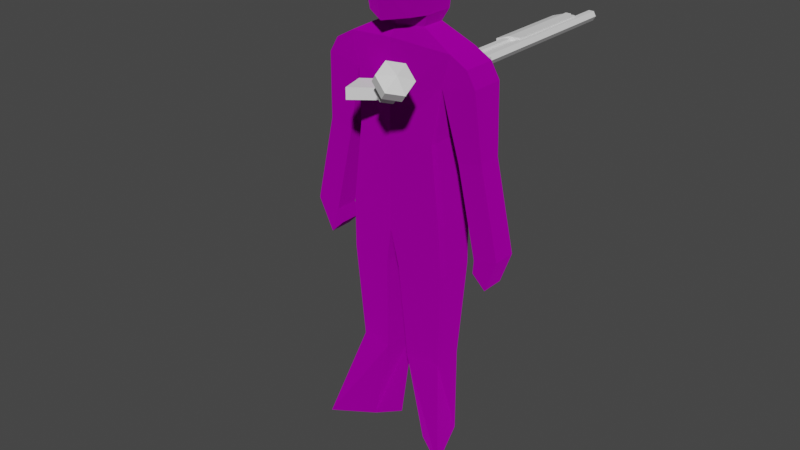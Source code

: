 # Source: pinkerton.blend  (saved by Blender 3.6.13; exported with 4.5.12 LTS)
import bpy
from mathutils import Matrix  # noqa: F401  (used for matrix-valued properties, if any)

bpy.ops.wm.read_factory_settings(use_empty=True)
scene = bpy.context.scene
scene.name = 'Scene'

# ---- images (referenced by path relative to the original .blend; pixels are not part of the script)
import os
ASSET_DIR = os.environ.get("B2B_ASSET_DIR", "")  # directory of the original .blend (textures are referenced by path, not embedded)
HERE = os.path.dirname(os.path.abspath(__file__))  # packed textures are extracted next to this script under _unpacked/

def load_image(name, relpath, width, height, colorspace="sRGB"):
    """Load a texture the original file referenced (path relative to the .blend, or extracted next to this script)."""
    p = next((c for c in (os.path.join(HERE, relpath), os.path.join(ASSET_DIR, relpath)) if relpath and os.path.exists(c)), "")
    if p:
        img = bpy.data.images.load(p, check_existing=True)
        img.name = name
    else:  # same state as the original file: an image datablock whose file is absent (Cycles renders it pink)
        img = bpy.data.images.new(name, width, height)
        img.source = "FILE"
        img.filepath = "//" + (relpath or name)
    img.colorspace_settings.name = colorspace
    return img
img_pinkerton_albedo = load_image('pinkerton_albedo', 'pinkerton_albedo.png', 1024, 1024, 'sRGB')
img_pinkerton_metallic_png = load_image('pinkerton_metallic.png', 'pinkerton_metallic.png', 1024, 1024, 'sRGB')
img_pinkerton_roughness_png = load_image('pinkerton_roughness.png', 'pinkerton_roughness.png', 1024, 1024, 'sRGB')

# ---- materials (node trees are filled in below, after node groups)
mat_material = bpy.data.materials.new('Material')
mat_material.alpha_threshold = 0.0
mat_material.use_transparent_shadow = False
mat_material.roughness = 0.5
mat_material.line_color = (0.0, 0.0, 0.0, 1.0)

# ---- material node trees
mat_material.use_nodes = True; mat_material.node_tree.nodes.clear()
_N = mat_material.node_tree.nodes; _L = mat_material.node_tree.links
n0 = _N.new('ShaderNodeOutputMaterial'); n0.name = 'Material Output'; n0.location = (300, 300)
n1 = _N.new('ShaderNodeBsdfPrincipled'); n1.name = 'Principled BSDF'; n1.location = (10, 300)
n1.distribution = 'GGX'
n1.subsurface_method = 'RANDOM_WALK_SKIN'
n1.inputs[3].default_value = 1.45
n1.inputs[27].default_value = (0.0, 0.0, 0.0, 1.0)
n1.inputs[28].default_value = 1.0
n2 = _N.new('ShaderNodeTexImage'); n2.name = 'Image Texture'; n2.location = (-280, 280)
n2.image = img_pinkerton_albedo
n2.interpolation = 'Closest'
n3 = _N.new('ShaderNodeTexImage'); n3.name = 'Image Texture.001'; n3.location = (-280, 180)
n3.image = img_pinkerton_metallic_png
n4 = _N.new('ShaderNodeTexImage'); n4.name = 'Image Texture.002'; n4.location = (-280, 120)
n4.image = img_pinkerton_roughness_png
n4.interpolation = 'Closest'
_L.new(n1.outputs[0], n0.inputs[0])
_L.new(n2.outputs[0], n1.inputs[0])
_L.new(n3.outputs[1], n1.inputs[1])
_L.new(n4.outputs[1], n1.inputs[2])
n0.is_active_output = True

# ---- world
world_world = bpy.data.worlds.new('World'); scene.world = world_world
world_world.use_nodes = True; world_world.node_tree.nodes.clear()
_N = world_world.node_tree.nodes; _L = world_world.node_tree.links
n0 = _N.new('ShaderNodeOutputWorld'); n0.name = 'World Output'; n0.location = (300, 300)
n1 = _N.new('ShaderNodeBackground'); n1.name = 'Background'; n1.location = (10, 300)
n1.inputs[0].default_value = (0.05088, 0.05088, 0.05088, 1.0)
_L.new(n1.outputs[0], n0.inputs[0])
n0.is_active_output = True
world_world.color = (0.05088, 0.05088, 0.05088)
world_world.use_sun_shadow = False
world_world.sun_shadow_jitter_overblur = 0.0

# ---- meshes
me_cube = bpy.data.meshes.new('Cube')
me_cube.from_pydata([(0.2403, 0.076, 0.1675), (0.1782, 0.1, -0.2), (0.2403, -0.076, 0.1675), (0.1782, -0.1, -0.2), (-9.944e-09, -0.1317, -0.2), (9.944e-09, 0.1317, 0.2), (-9.944e-09, -0.1317, 0.2), (9.944e-09, 0.1317, -0.2), (-9.944e-09, -0.1317, -0.6), (0.2181, -0.1, -0.5412), (0.2181, 0.1, -0.5412), (9.944e-09, 0.1317, -0.6), (0.03019, -0.1185, -0.7692), (0.2265, -0.09, -0.7695), (0.2265, 0.09, -0.7695), (0.03019, 0.1185, -0.7692), (0.05414, -0.08891, -1.209), (0.2014, -0.0675, -1.209), (0.2014, 0.0675, -1.209), (0.05414, 0.08891, -1.209), (0.05414, -0.006394, -1.609), (0.2014, -0.0675, -1.609), (0.3052, 0.1917, -1.609), (0.1362, 0.07983, -1.609), (0.2043, -0.076, 0.03252), (0.2043, 0.076, 0.03252), (9.944e-09, 0.1317, -0.04365), (-9.944e-09, -0.1317, -0.04365), (0.3574, -0.076, 0.05635), (0.3178, -0.076, 0.1245), (0.3178, 0.076, 0.1245), (0.3574, 0.076, 0.05635), (0.2734, 0.0532, -0.2639), (0.2734, -0.0532, -0.2639), (0.3806, 0.0532, -0.2401), (0.3806, -0.0532, -0.2401), (0.3603, 0.0532, -0.6544), (0.3603, -0.0532, -0.6544), (0.4674, 0.0532, -0.6305), (0.4674, -0.0532, -0.6305), (0.3476, 0.04183, -0.7214), (0.3476, -0.06457, -0.7214), (0.408, 0.04183, -0.7806), (0.408, -0.06457, -0.7806), (0.1003, 0.0532, 0.24), (0.1003, -0.0532, 0.24), (6.961e-09, 0.0922, 0.24), (-6.961e-09, -0.0922, 0.24), (0.1003, 0.0532, 0.24), (0.1003, -0.0532, 0.24), (6.961e-09, 0.0922, 0.24), (-6.961e-09, -0.0922, 0.24), (0.1254, 0.0665, 0.29), (0.1254, -0.0665, 0.29), (8.701e-09, 0.1153, 0.29), (-8.701e-09, -0.1153, 0.29), (0.1254, 0.0665, 0.6515), (0.1254, -0.0665, 0.6102), (5.031e-09, 0.06663, 0.69), (-8.701e-09, -0.1153, 0.6102), (1.387e-08, 0.1837, 0.2747), (0.09381, 0.135, 0.29), (1.387e-08, 0.1837, 0.6257), (0.1254, 0.135, 0.6001), (-1.039e-08, -0.1376, 0.44), (8.701e-09, 0.1153, 0.49), (0.1527, 0.06131, 0.44), (0.1418, -0.0665, 0.44), (1.675e-08, 0.2218, 0.44), (0.1254, 0.135, 0.44), (-0.2403, 0.076, 0.1675), (-0.1782, 0.1, -0.2), (-0.2403, -0.076, 0.1675), (-0.1782, -0.1, -0.2), (-0.2181, -0.1, -0.5412), (-0.2181, 0.1, -0.5412), (-0.03019, -0.1185, -0.7692), (-0.2265, -0.09, -0.7695), (-0.2265, 0.09, -0.7695), (-0.03019, 0.1185, -0.7692), (-0.05414, -0.08891, -1.209), (-0.2014, -0.0675, -1.209), (-0.2014, 0.0675, -1.209), (-0.05414, 0.08891, -1.209), (-0.05414, -0.006394, -1.609), (-0.2014, -0.0675, -1.609), (-0.3052, 0.1917, -1.609), (-0.1362, 0.07983, -1.609), (-0.2043, -0.076, 0.03252), (-0.2043, 0.076, 0.03252), (-0.3574, -0.076, 0.05635), (-0.3178, -0.076, 0.1245), (-0.3178, 0.076, 0.1245), (-0.3574, 0.076, 0.05635), (-0.2734, 0.0532, -0.2639), (-0.2734, -0.0532, -0.2639), (-0.3806, 0.0532, -0.2401), (-0.3806, -0.0532, -0.2401), (-0.3603, 0.0532, -0.6544), (-0.3603, -0.0532, -0.6544), (-0.4674, 0.0532, -0.6305), (-0.4674, -0.0532, -0.6305), (-0.3476, 0.04183, -0.7214), (-0.3476, -0.06457, -0.7214), (-0.408, 0.04183, -0.7806), (-0.408, -0.06457, -0.7806), (-0.1003, 0.0532, 0.24), (-0.1003, -0.0532, 0.24), (-0.1003, 0.0532, 0.24), (-0.1003, -0.0532, 0.24), (-0.1254, 0.0665, 0.29), (-0.1254, -0.0665, 0.29), (-0.1254, 0.0665, 0.6515), (-0.1254, -0.0665, 0.6102), (-0.09381, 0.135, 0.29), (-0.1254, 0.135, 0.6001), (-0.1527, 0.06131, 0.44), (-0.1418, -0.0665, 0.44), (-0.1254, 0.135, 0.44)], [], [(6, 2, 45, 47), (0, 2, 29, 30), (3, 4, 8, 9), (26, 5, 0, 25), (24, 2, 6, 27), (11, 10, 14, 15), (4, 7, 11, 8), (7, 1, 10, 11), (1, 3, 9, 10), (12, 15, 19, 16), (9, 8, 12, 13), (8, 11, 15, 12), (10, 9, 13, 14), (16, 19, 23, 20), (14, 13, 17, 18), (15, 14, 18, 19), (13, 12, 16, 17), (20, 23, 22, 21), (18, 17, 21, 22), (19, 18, 22, 23), (17, 16, 20, 21), (3, 24, 27, 4), (7, 26, 25, 1), (1, 25, 24, 3), (31, 30, 29, 28), (2, 24, 28, 29), (25, 0, 30, 31), (25, 31, 34, 32), (32, 34, 38, 36), (31, 28, 35, 34), (24, 25, 32, 33), (28, 24, 33, 35), (39, 37, 41, 43), (34, 35, 39, 38), (35, 33, 37, 39), (33, 32, 36, 37), (41, 40, 42, 43), (37, 36, 40, 41), (36, 38, 42, 40), (38, 39, 43, 42), (46, 47, 51, 50), (0, 5, 46, 44), (5, 6, 47, 46), (2, 0, 44, 45), (48, 50, 54, 52), (44, 46, 50, 48), (47, 45, 49, 51), (45, 44, 48, 49), (65, 64, 59, 58), (51, 49, 53, 55), (49, 48, 52, 53), (50, 51, 55, 54), (58, 59, 57, 56), (66, 52, 61, 69), (64, 67, 57, 59), (67, 66, 56, 57), (69, 68, 62, 63), (52, 54, 60, 61), (65, 58, 62, 68), (58, 56, 63, 62), (54, 65, 68, 60), (61, 60, 68, 69), (53, 52, 66, 67), (55, 53, 67, 64), (56, 66, 69, 63), (54, 55, 64, 65), (6, 47, 107, 72), (70, 92, 91, 72), (73, 74, 8, 4), (26, 89, 70, 5), (88, 27, 6, 72), (11, 79, 78, 75), (7, 11, 75, 71), (71, 75, 74, 73), (76, 80, 83, 79), (74, 77, 76, 8), (8, 76, 79, 11), (75, 78, 77, 74), (80, 84, 87, 83), (78, 82, 81, 77), (79, 83, 82, 78), (77, 81, 80, 76), (84, 85, 86, 87), (82, 86, 85, 81), (83, 87, 86, 82), (81, 85, 84, 80), (73, 4, 27, 88), (7, 71, 89, 26), (71, 73, 88, 89), (93, 90, 91, 92), (72, 91, 90, 88), (89, 93, 92, 70), (89, 94, 96, 93), (94, 98, 100, 96), (93, 96, 97, 90), (88, 95, 94, 89), (90, 97, 95, 88), (101, 105, 103, 99), (96, 100, 101, 97), (97, 101, 99, 95), (95, 99, 98, 94), (103, 105, 104, 102), (99, 103, 102, 98), (98, 102, 104, 100), (100, 104, 105, 101), (70, 106, 46, 5), (72, 107, 106, 70), (108, 110, 54, 50), (106, 108, 50, 46), (47, 51, 109, 107), (107, 109, 108, 106), (51, 55, 111, 109), (109, 111, 110, 108), (58, 112, 113, 59), (116, 118, 114, 110), (64, 59, 113, 117), (117, 113, 112, 116), (118, 115, 62, 68), (110, 114, 60, 54), (58, 62, 115, 112), (114, 118, 68, 60), (111, 117, 116, 110), (55, 64, 117, 111), (112, 115, 118, 116)])
_uv = me_cube.uv_layers.new(name='UVMap')
_uv.uv.foreach_set('vector', [0.5563, 0.7472, 0.5416, 0.8304, 0.5267, 0.779, 0.5393, 0.745, 0.4924, 0.8345, 0.5416, 0.8304, 0.5461, 0.8595, 0.4969, 0.8636, 0.4688, 0.1364, 0.5287, 0.1456, 0.5072, 0.2798, 0.437, 0.2488, 0.1691, 0.106, 0.1691, 0.02317, 0.2509, 0.03497, 0.2387, 0.08086, 0.4724, 0.05736, 0.4676, 0.01011, 0.5502, 0.01131, 0.5371, 0.09308, 0.1691, 0.2951, 0.2434, 0.2756, 0.2462, 0.3533, 0.1794, 0.3528, 0.8977, 0.01015, 0.9874, 0.01011, 0.9874, 0.1462, 0.8977, 0.1462, 0.1691, 0.1591, 0.2298, 0.1596, 0.2434, 0.2756, 0.1691, 0.2951, 0.8056, 0.09123, 0.8736, 0.0892, 0.8775, 0.2047, 0.8095, 0.2067, 0.9024, 0.204, 0.9831, 0.204, 0.9732, 0.3539, 0.9127, 0.3539, 0.437, 0.2488, 0.5072, 0.2798, 0.488, 0.3352, 0.4219, 0.3251, 0.8977, 0.1462, 0.9874, 0.1462, 0.9831, 0.204, 0.9024, 0.204, 0.8095, 0.2067, 0.8775, 0.2047, 0.8766, 0.2823, 0.8154, 0.2841, 0.9127, 0.3539, 0.9732, 0.3539, 0.9706, 0.4906, 0.9407, 0.4899, 0.8154, 0.2841, 0.8766, 0.2823, 0.8733, 0.4323, 0.8274, 0.4337, 0.1794, 0.3528, 0.2462, 0.3533, 0.2377, 0.5032, 0.1876, 0.5029, 0.4219, 0.3251, 0.488, 0.3352, 0.4562, 0.482, 0.4067, 0.4744, 0.3256, 0.7987, 0.311, 0.8365, 0.2724, 0.8936, 0.2713, 0.7987, 0.8274, 0.4337, 0.8733, 0.4323, 0.8775, 0.5683, 0.7903, 0.5697, 0.1876, 0.5029, 0.2377, 0.5032, 0.273, 0.6374, 0.2155, 0.639, 0.4067, 0.4744, 0.4562, 0.482, 0.4345, 0.6175, 0.3852, 0.6087, 0.4688, 0.1364, 0.4724, 0.05736, 0.5371, 0.09308, 0.5287, 0.1456, 0.1691, 0.1591, 0.1691, 0.106, 0.2387, 0.08086, 0.2298, 0.1596, 0.8056, 0.09123, 0.8116, 0.01166, 0.8632, 0.01011, 0.8736, 0.0892, 0.9001, 0.6127, 0.9001, 0.5899, 0.9518, 0.5908, 0.9518, 0.6135, 0.4676, 0.01011, 0.4724, 0.05736, 0.4223, 0.04113, 0.4393, 0.02039, 0.2387, 0.08086, 0.2509, 0.03497, 0.2773, 0.0496, 0.2907, 0.07276, 0.2387, 0.08086, 0.2907, 0.07276, 0.2986, 0.1738, 0.2622, 0.1819, 0.2622, 0.1819, 0.2986, 0.1738, 0.3282, 0.3066, 0.2917, 0.3147, 0.9001, 0.6127, 0.9518, 0.6135, 0.9427, 0.7139, 0.9065, 0.7133, 0.4203, 0.6506, 0.472, 0.6506, 0.4647, 0.752, 0.4285, 0.752, 0.4223, 0.04113, 0.4724, 0.05736, 0.4333, 0.1535, 0.3985, 0.1397, 0.3484, 0.2661, 0.3831, 0.2798, 0.3838, 0.3028, 0.3603, 0.3195, 0.9065, 0.7133, 0.9427, 0.7139, 0.9413, 0.8457, 0.9051, 0.8451, 0.3985, 0.1397, 0.4333, 0.1535, 0.3831, 0.2798, 0.3484, 0.2661, 0.4285, 0.752, 0.4647, 0.752, 0.4653, 0.8855, 0.4291, 0.8855, 0.4252, 0.9082, 0.4614, 0.9082, 0.4618, 0.9288, 0.4256, 0.9288, 0.4291, 0.8855, 0.4653, 0.8855, 0.4614, 0.9082, 0.4252, 0.9082, 0.2917, 0.3147, 0.3282, 0.3066, 0.3079, 0.3577, 0.2874, 0.3376, 0.9051, 0.8451, 0.9413, 0.8457, 0.9438, 0.8975, 0.9076, 0.8968, 0.7546, 0.7002, 0.7546, 0.7002, 0.7546, 0.7002, 0.7546, 0.7002, 0.2509, 0.03497, 0.1691, 0.02317, 0.1691, 0.01011, 0.2033, 0.01063, 0.7682, 0.5904, 0.7682, 0.68, 0.7546, 0.6666, 0.7546, 0.6039, 0.5416, 0.8304, 0.4924, 0.8345, 0.4922, 0.7818, 0.5267, 0.779, 0.9721, 0.6667, 0.9726, 0.6326, 0.9899, 0.6326, 0.9892, 0.6752, 0.7546, 0.7002, 0.7546, 0.7002, 0.7546, 0.7002, 0.7546, 0.7002, 0.7546, 0.7002, 0.7546, 0.7002, 0.7546, 0.7002, 0.7546, 0.7002, 0.7546, 0.7002, 0.7546, 0.7002, 0.7546, 0.7002, 0.7546, 0.7002, 0.09771, 0.7289, 0.01011, 0.7331, 0.02619, 0.6769, 0.09139, 0.6592, 0.1995, 0.9457, 0.1654, 0.9463, 0.1568, 0.9291, 0.1995, 0.9284, 0.6406, 0.7907, 0.6044, 0.7908, 0.6001, 0.7735, 0.6453, 0.7734, 0.0774, 0.8119, 0.01535, 0.8026, 0.01011, 0.7846, 0.08766, 0.7962, 0.05919, 0.864, 0.0509, 0.9307, 0.01011, 0.9108, 0.01459, 0.8637, 0.602, 0.7222, 0.6001, 0.7735, 0.5765, 0.7739, 0.5767, 0.7225, 0.1995, 0.8771, 0.1513, 0.8781, 0.1568, 0.8203, 0.1995, 0.8196, 0.6453, 0.7222, 0.602, 0.7222, 0.5997, 0.6506, 0.645, 0.6645, 0.3256, 0.723, 0.2829, 0.7218, 0.2829, 0.6592, 0.3256, 0.6686, 0.5323, 0.8838, 0.5158, 0.9265, 0.4922, 0.9265, 0.5091, 0.8945, 0.09771, 0.7289, 0.09139, 0.6592, 0.1276, 0.6867, 0.1311, 0.7511, 0.05919, 0.864, 0.01459, 0.8637, 0.01011, 0.8464, 0.05375, 0.8321, 0.08766, 0.7962, 0.09771, 0.7289, 0.1311, 0.7511, 0.1099, 0.8047, 0.3148, 0.774, 0.2829, 0.7785, 0.2829, 0.7218, 0.3256, 0.723, 0.6453, 0.7734, 0.6001, 0.7735, 0.602, 0.7222, 0.6453, 0.7222, 0.1995, 0.9284, 0.1568, 0.9291, 0.1513, 0.8781, 0.1995, 0.8771, 0.5997, 0.6506, 0.602, 0.7222, 0.5767, 0.7225, 0.5765, 0.6681, 0.08766, 0.7962, 0.01011, 0.7846, 0.01011, 0.7331, 0.09771, 0.7289, 0.5563, 0.7472, 0.5393, 0.745, 0.5267, 0.713, 0.5416, 0.6724, 0.4924, 0.6765, 0.4969, 0.6547, 0.5461, 0.6506, 0.5416, 0.6724, 0.5885, 0.1556, 0.5836, 0.2723, 0.5072, 0.2798, 0.5287, 0.1456, 0.1691, 0.106, 0.09962, 0.08086, 0.08737, 0.03497, 0.1691, 0.02317, 0.6097, 0.07933, 0.5371, 0.09308, 0.5502, 0.01131, 0.6291, 0.03596, 0.1691, 0.2951, 0.1589, 0.3528, 0.09207, 0.3533, 0.09492, 0.2756, 0.1691, 0.1591, 0.1691, 0.2951, 0.09492, 0.2756, 0.1085, 0.1596, 0.7545, 0.09119, 0.7507, 0.2069, 0.6827, 0.2048, 0.6865, 0.08913, 0.8752, 0.6479, 0.8649, 0.7978, 0.8044, 0.7978, 0.7945, 0.6478, 0.5836, 0.2723, 0.5741, 0.3495, 0.5083, 0.3384, 0.5072, 0.2798, 0.8799, 0.59, 0.8752, 0.6479, 0.7945, 0.6478, 0.7903, 0.5899, 0.7507, 0.2069, 0.7448, 0.2843, 0.6836, 0.2824, 0.6827, 0.2048, 0.8649, 0.7978, 0.8368, 0.9338, 0.8067, 0.9347, 0.8044, 0.7978, 0.7448, 0.2843, 0.7327, 0.4338, 0.6868, 0.4324, 0.6836, 0.2824, 0.1589, 0.3528, 0.1507, 0.5029, 0.1006, 0.5032, 0.09207, 0.3533, 0.5741, 0.3495, 0.542, 0.4961, 0.4926, 0.4879, 0.5083, 0.3384, 0.5765, 0.811, 0.6307, 0.811, 0.6296, 0.9059, 0.5911, 0.8487, 0.7327, 0.4338, 0.7701, 0.5702, 0.6827, 0.5684, 0.6868, 0.4324, 0.1507, 0.5029, 0.1228, 0.639, 0.06531, 0.6374, 0.1006, 0.5032, 0.542, 0.4961, 0.5205, 0.6304, 0.4709, 0.6233, 0.4926, 0.4879, 0.5885, 0.1556, 0.5287, 0.1456, 0.5371, 0.09308, 0.6097, 0.07933, 0.1691, 0.1591, 0.1085, 0.1596, 0.09962, 0.08086, 0.1691, 0.106, 0.7545, 0.09119, 0.6865, 0.08913, 0.6969, 0.01011, 0.7486, 0.01167, 0.7344, 0.6133, 0.6827, 0.6139, 0.6827, 0.5911, 0.7344, 0.5904, 0.6291, 0.03596, 0.6528, 0.05457, 0.6624, 0.07956, 0.6097, 0.07933, 0.09962, 0.08086, 0.04753, 0.07276, 0.06102, 0.0496, 0.08737, 0.03497, 0.09962, 0.08086, 0.07611, 0.1819, 0.03965, 0.1738, 0.04753, 0.07276, 0.07611, 0.1819, 0.04657, 0.3147, 0.01011, 0.3066, 0.03965, 0.1738, 0.7344, 0.6133, 0.7276, 0.714, 0.6915, 0.7144, 0.6827, 0.6139, 0.4001, 0.6506, 0.3917, 0.7522, 0.3555, 0.7522, 0.3484, 0.6506, 0.6624, 0.07956, 0.6543, 0.1806, 0.617, 0.1829, 0.6097, 0.07933, 0.6624, 0.3164, 0.6344, 0.3633, 0.6173, 0.3402, 0.6252, 0.3186, 0.7276, 0.714, 0.7286, 0.8461, 0.6924, 0.8465, 0.6915, 0.7144, 0.6543, 0.1806, 0.6624, 0.3164, 0.6252, 0.3186, 0.617, 0.1829, 0.3917, 0.7522, 0.3909, 0.8859, 0.3547, 0.8859, 0.3555, 0.7522, 0.3949, 0.9086, 0.3943, 0.9294, 0.3581, 0.9294, 0.3587, 0.9086, 0.3909, 0.8859, 0.3949, 0.9086, 0.3587, 0.9086, 0.3547, 0.8859, 0.04657, 0.3147, 0.05087, 0.3376, 0.03033, 0.3577, 0.01011, 0.3066, 0.7286, 0.8461, 0.7258, 0.8976, 0.6896, 0.8981, 0.6924, 0.8465, 0.08737, 0.03497, 0.135, 0.01063, 0.1691, 0.01011, 0.1691, 0.02317, 0.5416, 0.6724, 0.5267, 0.713, 0.4922, 0.7159, 0.4924, 0.6765, 0.9721, 0.5985, 0.9892, 0.5899, 0.9899, 0.6326, 0.9726, 0.6326, 0.7546, 0.7002, 0.7546, 0.7002, 0.7546, 0.7002, 0.7546, 0.7002, 0.7546, 0.7002, 0.7546, 0.7002, 0.7546, 0.7002, 0.7546, 0.7002, 0.7546, 0.7002, 0.7546, 0.7002, 0.7546, 0.7002, 0.7546, 0.7002, 0.1995, 0.9457, 0.1995, 0.9284, 0.2422, 0.9291, 0.2336, 0.9463, 0.1559, 0.7993, 0.1513, 0.7821, 0.1965, 0.7821, 0.1921, 0.7994, 0.05919, 0.864, 0.09662, 0.8717, 0.09215, 0.9189, 0.0509, 0.9307, 0.1947, 0.7309, 0.2199, 0.7312, 0.22, 0.7824, 0.1965, 0.7821, 0.1995, 0.8771, 0.1995, 0.8196, 0.2422, 0.8203, 0.2477, 0.8781, 0.1513, 0.7309, 0.1515, 0.6732, 0.1968, 0.6592, 0.1947, 0.7309, 0.2402, 0.723, 0.2402, 0.6686, 0.2829, 0.6592, 0.2829, 0.7218, 0.5323, 0.9691, 0.5091, 0.9584, 0.4922, 0.9265, 0.5158, 0.9265, 0.05919, 0.864, 0.05375, 0.8321, 0.09215, 0.8544, 0.09662, 0.8717, 0.251, 0.774, 0.2402, 0.723, 0.2829, 0.7218, 0.2829, 0.7785, 0.1513, 0.7821, 0.1513, 0.7309, 0.1947, 0.7309, 0.1965, 0.7821, 0.1995, 0.9284, 0.1995, 0.8771, 0.2477, 0.8781, 0.2422, 0.9291, 0.1968, 0.6592, 0.22, 0.6767, 0.2199, 0.7312, 0.1947, 0.7309])
me_cube.materials.append(mat_material)
me_cube.use_mirror_vertex_groups = False
me_cube.update()
me_cylinder = bpy.data.meshes.new('Cylinder')
me_cylinder.from_pydata([(0.0, 0.05, -0.05), (0.0, 0.05, 0.05), (0.0433, 0.025, -0.05), (0.0433, 0.025, 0.05), (0.0433, -0.025, -0.05), (0.0433, -0.025, 0.05), (0.0, -0.05, -0.05), (0.0, -0.05, 0.05), (-0.0433, -0.025, -0.05), (-0.0433, -0.025, 0.05), (-0.0433, 0.025, -0.05), (-0.0433, 0.025, 0.05)], [], [(0, 1, 3, 2), (2, 3, 5, 4), (4, 5, 7, 6), (6, 7, 9, 8), (3, 1, 11, 9, 7, 5), (8, 9, 11, 10), (10, 11, 1, 0), (0, 2, 4, 6, 8, 10)])
_uv = me_cylinder.uv_layers.new(name='UVMap')
_uv.uv.foreach_set('vector', [1.0, 0.5, 1.0, 1.0, 0.8333, 1.0, 0.8333, 0.5, 0.8333, 0.5, 0.8333, 1.0, 0.6667, 1.0, 0.6667, 0.5, 0.6667, 0.5, 0.6667, 1.0, 0.5, 1.0, 0.5, 0.5, 0.5, 0.5, 0.5, 1.0, 0.3333, 1.0, 0.3333, 0.5, 0.4578, 0.37, 0.25, 0.49, 0.04215, 0.37, 0.04215, 0.13, 0.25, 0.01, 0.4578, 0.13, 0.3333, 0.5, 0.3333, 1.0, 0.1667, 1.0, 0.1667, 0.5, 0.1667, 0.5, 0.1667, 1.0, -8.941e-08, 1.0, -8.941e-08, 0.5, 0.75, 0.49, 0.9578, 0.37, 0.9578, 0.13, 0.75, 0.01, 0.5422, 0.13, 0.5422, 0.37])
me_cylinder.update()
me_cylinder_002 = bpy.data.meshes.new('Cylinder.002')
me_cylinder_002.from_pydata([(2.474e-10, -2.328e-10, -0.0725), (1.455e-10, -1.164e-10, 0.0325), (-3.783e-10, 0.05, -0.0325), (0.0, 0.05, 0.0125), (0.0433, 0.025, -0.0325), (0.0433, 0.025, 0.0125), (0.0433, -0.025, -0.0325), (0.0433, -0.025, 0.0125), (-3.783e-10, -0.05, -0.0325), (0.0, -0.05, 0.0125), (-0.0433, -0.025, -0.0325), (-0.0433, -0.025, 0.0125), (-0.0433, 0.025, -0.0325), (-0.0433, 0.025, 0.0125)], [], [(0, 2, 4), (1, 5, 3), (2, 3, 5, 4), (0, 4, 6), (1, 7, 5), (4, 5, 7, 6), (0, 6, 8), (1, 9, 7), (6, 7, 9, 8), (0, 8, 10), (1, 11, 9), (8, 9, 11, 10), (0, 10, 12), (1, 13, 11), (10, 11, 13, 12), (0, 12, 2), (1, 3, 13), (12, 13, 3, 2)])
_uv = me_cylinder_002.uv_layers.new(name='UVMap')
_uv.uv.foreach_set('vector', [0.75, 0.25, 0.75, 0.49, 0.9578, 0.37, 0.25, 0.25, 0.4578, 0.37, 0.25, 0.49, 1.0, 0.5, 1.0, 1.0, 0.8333, 1.0, 0.8333, 0.5, 0.75, 0.25, 0.9578, 0.37, 0.9578, 0.13, 0.25, 0.25, 0.4578, 0.13, 0.4578, 0.37, 0.8333, 0.5, 0.8333, 1.0, 0.6667, 1.0, 0.6667, 0.5, 0.75, 0.25, 0.9578, 0.13, 0.75, 0.01, 0.25, 0.25, 0.25, 0.01, 0.4578, 0.13, 0.6667, 0.5, 0.6667, 1.0, 0.5, 1.0, 0.5, 0.5, 0.75, 0.25, 0.75, 0.01, 0.5422, 0.13, 0.25, 0.25, 0.04215, 0.13, 0.25, 0.01, 0.5, 0.5, 0.5, 1.0, 0.3333, 1.0, 0.3333, 0.5, 0.75, 0.25, 0.5422, 0.13, 0.5422, 0.37, 0.25, 0.25, 0.04215, 0.37, 0.04215, 0.13, 0.3333, 0.5, 0.3333, 1.0, 0.1667, 1.0, 0.1667, 0.5, 0.75, 0.25, 0.5422, 0.37, 0.75, 0.49, 0.25, 0.25, 0.25, 0.49, 0.04215, 0.37, 0.1667, 0.5, 0.1667, 1.0, -8.941e-08, 1.0, -8.941e-08, 0.5])
me_cylinder_002.update()
me_pump = bpy.data.meshes.new('Pump')
me_pump.from_pydata([(-0.015, 0.03, 0.53), (-0.03, 0.13, 0.55), (-0.015, 0.03, 0.09), (-0.03, 0.13, 0.12), (0.015, 0.03, 0.53), (0.03, 0.13, 0.55), (0.015, 0.03, 0.09), (0.03, 0.13, 0.12), (-0.03, 0.08, 0.54), (-0.03, 0.08, 0.105), (0.03, 0.08, 0.105), (0.03, 0.08, 0.54)], [], [(8, 1, 3, 9), (9, 3, 7, 10), (10, 7, 5, 11), (11, 5, 1, 8), (2, 6, 4, 0), (7, 3, 1, 5), (4, 11, 8, 0), (6, 10, 11, 4), (2, 9, 10, 6), (0, 8, 9, 2)])
_uv = me_pump.uv_layers.new(name='UVMap')
_uv.uv.foreach_set('vector', [0.9783, 0.3363, 1.0, 0.3901, 0.06522, 0.3901, 0.03261, 0.3363, 0.1135, 0.1824, 0.0, 0.1824, 0.0, 0.1171, 0.1135, 0.1171, 0.9674, 0.4462, 0.9348, 0.5, 0.0, 0.5, 0.02174, 0.4462, 0.3378, 0.1824, 0.227, 0.1824, 0.227, 0.1171, 0.3378, 0.1171, 0.9565, 0.2476, 0.9565, 0.2802, 0.0, 0.2802, 0.0, 0.2476, 0.9348, 0.1824, 0.9348, 0.2476, 0.0, 0.2476, 0.0, 0.1824, 0.4487, 0.166, 0.3378, 0.1824, 0.3378, 0.1171, 0.4487, 0.1334, 1.0, 0.3901, 0.9674, 0.4462, 0.02174, 0.4462, 0.04348, 0.3901, 0.227, 0.166, 0.1135, 0.1824, 0.1135, 0.1171, 0.227, 0.1334, 0.9565, 0.2802, 0.9783, 0.3363, 0.03261, 0.3363, 0.0, 0.2802])
me_pump.update()
me_pump.normals_split_custom_set([tuple(v) for v in zip(*[iter([-1.0, 4.98e-08, 0.0, -1.0, 4.98e-08, 0.0, -1.0, 4.98e-08, 0.0, -1.0, 4.98e-08, 0.0, 0.0, 0.2873, -0.9578, 0.0, 0.2873, -0.9578, 0.0, 0.2873, -0.9578, 0.0, 0.2873, -0.9578, 1.0, 5.249e-08, 0.0, 1.0, 5.249e-08, 0.0, 1.0, 5.249e-08, 0.0, 1.0, 5.249e-08, 0.0, 0.0, -0.1961, 0.9806, 0.0, -0.1961, 0.9806, 0.0, -0.1961, 0.9806, 0.0, -0.1961, 0.9806, 0.0, -1.0, 0.0, 0.0, -1.0, 0.0, 0.0, -1.0, 0.0, 0.0, -1.0, 0.0, 0.0, 1.0, 0.0, 0.0, 1.0, 0.0, 0.0, 1.0, 0.0, 0.0, 1.0, 0.0, 0.0, -0.1961, 0.9806, 0.0, -0.1961, 0.9806, 0.0, -0.1961, 0.9806, 0.0, -0.1961, 0.9806, 0.9578, -0.2873, 0.0, 0.9578, -0.2873, 0.0, 0.9578, -0.2873, 0.0, 0.9578, -0.2873, 0.0, 0.0, 0.2873, -0.9578, 0.0, 0.2873, -0.9578, 0.0, 0.2873, -0.9578, 0.0, 0.2873, -0.9578, -0.9578, -0.2873, 0.0, -0.9578, -0.2873, 0.0, -0.9578, -0.2873, 0.0, -0.9578, -0.2873, 0.0])] * 3)])
me_shotgun = bpy.data.meshes.new('Shotgun')
me_shotgun.from_pydata([(-0.025, 0.05, -0.15), (0.0, 0.1, 0.585), (0.0, 0.16, 0.685), (-0.025, 0.175, -0.15), (-0.025, 0.05, -0.55), (0.02165, 0.0875, 0.585), (-0.025, 0.14, -0.57), (0.02165, 0.1475, 0.685), (0.02165, 0.0625, 0.585), (0.025, 0.05, -0.15), (0.0, 0.05, 0.585), (0.02165, 0.1225, 0.685), (0.025, 0.175, -0.15), (0.025, 0.05, -0.55), (-0.02165, 0.0625, 0.585), (0.0, 0.11, 0.685), (0.025, 0.14, -0.57), (-0.02165, 0.0875, 0.585), (-0.025, 0.05, -0.35), (-0.025, 0.175, -0.44), (-0.02165, 0.1225, 0.685), (0.025, 0.05, -0.35), (0.025, 0.175, -0.44), (-0.02165, 0.1475, 0.685), (-0.025, -0.03773, -0.7848), (-0.025, -0.06773, -0.6748), (0.025, -0.06773, -0.6748), (0.025, -0.03773, -0.7848), (0.025, 0.01614, -0.6174), (0.025, 0.07614, -0.6974), (-0.025, 0.01614, -0.6174), (-0.025, 0.07614, -0.6974), (0.003572, 0.1579, -0.15), (0.0, 0.16, -0.15), (-0.01543, 0.1511, -0.15), (0.02165, 0.1225, -0.15), (0.02165, 0.1475, -0.15), (-0.02165, 0.1225, -0.15), (-0.02165, 0.1475, -0.15), (-0.02165, 0.0625, -0.15), (-0.02165, 0.0875, -0.15), (0.02015, 0.06163, -0.15), (0.02165, 0.0875, -0.15), (0.02165, 0.0625, -0.15), (0.0, 0.05, -0.15), (0.0125, 0.1172, -0.15), (0.0125, 0.09278, -0.15), (-0.0125, 0.09278, -0.15), (-0.0125, 0.1172, -0.15), (0.0, 0.11, 0.1225), (0.0125, 0.1172, 0.1225), (-0.0125, 0.1172, 0.1225), (0.0, 0.1, 0.1225), (0.0125, 0.09278, 0.1225), (-0.0125, 0.09278, 0.1225)], [], [(18, 19, 6, 4), (29, 28, 26, 27), (21, 22, 12, 9), (33, 32, 12, 3, 34), (43, 41, 9, 12, 32, 36, 35, 45, 46, 42), (48, 37, 38, 34, 3, 0, 9, 41, 44, 39, 40, 47), (18, 21, 9, 0), (22, 19, 3, 12), (16, 6, 19, 22), (4, 13, 21, 18), (13, 16, 22, 21), (0, 3, 19, 18), (25, 24, 27, 26), (28, 30, 25, 26), (31, 29, 27, 24), (30, 31, 24, 25), (4, 6, 31, 30), (6, 16, 29, 31), (13, 4, 30, 28), (16, 13, 28, 29), (32, 33, 2, 7, 36), (36, 7, 11, 35), (45, 35, 11, 15, 49, 50), (49, 15, 20, 37, 48, 51), (11, 7, 2, 23, 20, 15), (37, 20, 23, 38), (34, 38, 23, 2, 33), (52, 1, 5, 42, 46, 53), (42, 5, 8, 43), (43, 8, 10, 44, 41), (10, 14, 39, 44), (10, 8, 5, 1, 17, 14), (39, 14, 17, 40), (40, 17, 1, 52, 54, 47), (47, 54, 51, 48), (46, 45, 50, 53), (53, 50, 49, 51, 54, 52)])
_uv = me_shotgun.uv_layers.new(name='UVMap')
_uv.uv.foreach_set('vector', [0.2665, 0.8102, 0.3389, 0.7254, 0.5, 0.7288, 0.5002, 0.784, 0.6656, 0.2013, 0.5878, 0.1558, 0.6768, 0.1143, 0.7975, 0.1463, 0.2665, 0.6405, 0.3389, 0.7254, 0.0, 0.6873, 0.03277, 0.6143, 0.8155, 0.8214, 0.818, 0.8236, 0.7975, 0.8364, 0.7975, 0.8065, 0.8262, 0.8122, 0.9323, 0.8344, 0.9333, 0.8335, 0.9472, 0.8364, 0.7975, 0.8364, 0.818, 0.8236, 0.8305, 0.8344, 0.8604, 0.8344, 0.8667, 0.8289, 0.896, 0.8289, 0.9023, 0.8344, 0.8667, 0.8139, 0.8604, 0.8085, 0.8305, 0.8085, 0.8262, 0.8122, 0.7975, 0.8065, 0.9472, 0.8065, 0.9472, 0.8364, 0.9333, 0.8335, 0.9472, 0.8214, 0.9323, 0.8085, 0.9023, 0.8085, 0.896, 0.8139, 0.3154, 0.5844, 0.3154, 0.5544, 0.554, 0.5544, 0.554, 0.5844, 0.3371, 0.5844, 0.3371, 0.6143, 0.0, 0.6143, 0.0, 0.5844, 0.4983, 0.5844, 0.4983, 0.6143, 0.3371, 0.6143, 0.3371, 0.5844, 0.07679, 0.5844, 0.07679, 0.5544, 0.3154, 0.5544, 0.3154, 0.5844, 0.5002, 0.6667, 0.5, 0.7219, 0.3389, 0.7254, 0.2665, 0.6405, 0.03277, 0.8364, 0.0, 0.7634, 0.3389, 0.7254, 0.2665, 0.8102, 0.9319, 0.3065, 0.7975, 0.3065, 0.7975, 0.2765, 0.9319, 0.2765, 0.7975, 0.2765, 0.7975, 0.2466, 0.898, 0.2466, 0.898, 0.2765, 0.6648, 0.1143, 0.6648, 0.08437, 0.7991, 0.08437, 0.7991, 0.1143, 0.5878, 0.2949, 0.6656, 0.2494, 0.7975, 0.3045, 0.6768, 0.3364, 0.5002, 0.284, 0.5, 0.2288, 0.6656, 0.2494, 0.5878, 0.2949, 0.4983, 0.1143, 0.4983, 0.08437, 0.6648, 0.08437, 0.6648, 0.1143, 0.07679, 0.05443, 0.07679, 0.08437, 0.0, 0.08437, 0.0, 0.05443, 0.5, 0.2219, 0.5002, 0.1667, 0.5878, 0.1558, 0.6656, 0.2013, 0.9713, 0.929, 0.9707, 0.9312, 0.0, 0.9312, 0.003599, 0.9182, 0.9743, 0.9182, 1.0, 1.0, 0.0, 1.0, 0.0, 0.985, 1.0, 0.985, 0.000559, 0.9496, 0.0, 0.9441, 0.9961, 0.9441, 0.9974, 0.9571, 0.3264, 0.9571, 0.3256, 0.9496, 0.3264, 0.9571, 0.9974, 0.9571, 0.9961, 0.9701, 0.0, 0.9701, 0.000559, 0.9646, 0.3256, 0.9646, 0.8574, 0.7124, 0.8424, 0.7254, 0.8125, 0.7254, 0.7975, 0.7124, 0.8125, 0.6994, 0.8424, 0.6994, 0.0, 0.9701, 1.0, 0.9701, 1.0, 0.985, 0.0, 0.985, 0.9732, 0.9404, 0.9743, 0.9441, 0.003599, 0.9441, 0.0, 0.9312, 0.9707, 0.9312, 0.5377, 0.8494, 0.0, 0.8494, 0.003599, 0.8364, 0.858, 0.8364, 0.8565, 0.8419, 0.5397, 0.8419, 0.8802, 0.9182, 0.0, 0.9182, 0.0, 0.9032, 0.8802, 0.9032, 0.0, 0.8623, 0.8768, 0.8623, 0.8781, 0.8753, 0.001323, 0.8753, 9.2e-05, 0.8632, 0.8781, 0.8753, 0.8768, 0.8883, 0.0, 0.8883, 0.001323, 0.8753, 0.8424, 0.6735, 0.8574, 0.6865, 0.8424, 0.6994, 0.8125, 0.6994, 0.7975, 0.6865, 0.8125, 0.6735, 0.0, 0.8883, 0.8802, 0.8883, 0.8802, 0.9032, 0.0, 0.9032, 0.858, 0.8623, 0.003599, 0.8623, 0.0, 0.8494, 0.5377, 0.8494, 0.5397, 0.8569, 0.8565, 0.8569, 0.554, 0.5697, 0.8803, 0.5697, 0.8803, 0.5844, 0.554, 0.5844, 0.8803, 0.5551, 0.8803, 0.5697, 0.554, 0.5697, 0.554, 0.5551, 0.8275, 0.7254, 0.8275, 0.74, 0.8125, 0.7357, 0.7975, 0.74, 0.7975, 0.7254, 0.8125, 0.7297])
me_shotgun.update()
me_shotgun.normals_split_custom_set([tuple(v) for v in zip(*[iter([-1.0, -3.113e-09, 0.0, -1.0, -3.113e-09, 0.0, -1.0, -3.113e-09, 0.0, -1.0, -3.113e-09, 0.0, 1.0, 1.841e-08, 0.0, 1.0, 1.841e-08, 0.0, 1.0, 1.841e-08, 0.0, 1.0, 1.841e-08, 0.0, 1.0, 0.0, 0.0, 1.0, 0.0, 0.0, 1.0, 0.0, 0.0, 1.0, 0.0, 0.0, 0.0, 0.0, 1.0, 0.0, 0.0, 1.0, 0.0, 0.0, 1.0, 0.0, 0.0, 1.0, 0.0, 0.0, 1.0, 3.232e-07, 0.0, 1.0, 3.232e-07, 0.0, 1.0, 3.232e-07, 0.0, 1.0, 3.232e-07, 0.0, 1.0, 3.232e-07, 0.0, 1.0, 3.232e-07, 0.0, 1.0, 3.232e-07, 0.0, 1.0, 3.232e-07, 0.0, 1.0, 3.232e-07, 0.0, 1.0, 3.232e-07, 0.0, 1.0, 1.717e-07, 0.0, 1.0, 1.717e-07, 0.0, 1.0, 1.717e-07, 0.0, 1.0, 1.717e-07, 0.0, 1.0, 1.717e-07, 0.0, 1.0, 1.717e-07, 0.0, 1.0, 1.717e-07, 0.0, 1.0, 1.717e-07, 0.0, 1.0, 1.717e-07, 0.0, 1.0, 1.717e-07, 0.0, 1.0, 1.717e-07, 0.0, 1.0, 1.717e-07, 0.0, 1.0, 0.0, -1.0, 0.0, 0.0, -1.0, 0.0, 0.0, -1.0, 0.0, 0.0, -1.0, 0.0, 0.0, 1.0, 0.0, 0.0, 1.0, 0.0, 0.0, 1.0, 0.0, 0.0, 1.0, 0.0, 0.0, 0.9656, -0.26, 0.0, 0.9656, -0.26, 0.0, 0.9656, -0.26, 0.0, 0.9656, -0.26, 0.0, -1.0, 0.0, 0.0, -1.0, 0.0, 0.0, -1.0, 0.0, 0.0, -1.0, 0.0, 1.0, 0.0, 0.0, 1.0, 0.0, 0.0, 1.0, 0.0, 0.0, 1.0, 0.0, 0.0, -1.0, 7.603e-09, 0.0, -1.0, 7.603e-09, 0.0, -1.0, 7.603e-09, 0.0, -1.0, 7.603e-09, 0.0, 0.0, -0.9648, -0.2631, 0.0, -0.9648, -0.2631, 0.0, -0.9648, -0.2631, 0.0, -0.9648, -0.2631, 0.0, -0.5647, 0.8253, 0.0, -0.5647, 0.8253, 0.0, -0.5647, 0.8253, 0.0, -0.5647, 0.8253, 0.0, 0.6088, -0.7933, 0.0, 0.6088, -0.7933, 0.0, 0.6088, -0.7933, 0.0, 0.6088, -0.7933, -1.0, 1.841e-08, 0.0, -1.0, 1.841e-08, 0.0, -1.0, 1.841e-08, 0.0, -1.0, 1.841e-08, 0.0, -1.0, -2.389e-08, 0.0, -1.0, -2.389e-08, 0.0, -1.0, -2.389e-08, 0.0, -1.0, -2.389e-08, 0.0, 0.0, 0.8939, -0.4482, 0.0, 0.8939, -0.4482, 0.0, 0.8939, -0.4482, 0.0, 0.8939, -0.4482, 0.0, -0.8935, 0.449, 0.0, -0.8935, 0.449, 0.0, -0.8935, 0.449, 0.0, -0.8935, 0.449, 1.0, -2.389e-08, 0.0, 1.0, -2.389e-08, 0.0, 1.0, -2.389e-08, 0.0, 1.0, -2.389e-08, 0.0, 0.5, 0.866, -3.792e-07, 0.5, 0.866, -3.792e-07, 0.5, 0.866, -3.792e-07, 0.5, 0.866, -3.792e-07, 0.5, 0.866, -3.792e-07, 1.0, 0.0, 0.0, 1.0, 0.0, 0.0, 1.0, 0.0, 0.0, 1.0, 0.0, 0.0, 0.5, -0.866, -1.443e-07, 0.5, -0.866, -1.443e-07, 0.5, -0.866, -1.443e-07, 0.5, -0.866, -1.443e-07, 0.5, -0.866, -1.443e-07, 0.5, -0.866, -1.443e-07, -0.5, -0.866, -1.443e-07, -0.5, -0.866, -1.443e-07, -0.5, -0.866, -1.443e-07, -0.5, -0.866, -1.443e-07, -0.5, -0.866, -1.443e-07, -0.5, -0.866, -1.443e-07, -5.735e-07, 0.0, 1.0, -5.735e-07, 0.0, 1.0, -5.735e-07, 0.0, 1.0, -5.735e-07, 0.0, 1.0, -5.735e-07, 0.0, 1.0, -5.735e-07, 0.0, 1.0, -1.0, 0.0, 0.0, -1.0, 0.0, 0.0, -1.0, 0.0, 0.0, -1.0, 0.0, 0.0, -0.5, 0.866, -3.904e-07, -0.5, 0.866, -3.904e-07, -0.5, 0.866, -3.904e-07, -0.5, 0.866, -3.904e-07, -0.5, 0.866, -3.904e-07, 0.5, 0.866, -1.814e-07, 0.5, 0.866, -1.814e-07, 0.5, 0.866, -1.814e-07, 0.5, 0.866, -1.814e-07, 0.5, 0.866, -1.814e-07, 0.5, 0.866, -1.814e-07, 1.0, 0.0, 0.0, 1.0, 0.0, 0.0, 1.0, 0.0, 0.0, 1.0, 0.0, 0.0, 0.5, -0.866, -2.534e-07, 0.5, -0.866, -2.534e-07, 0.5, -0.866, -2.534e-07, 0.5, -0.866, -2.534e-07, 0.5, -0.866, -2.534e-07, -0.5, -0.866, 0.0, -0.5, -0.866, 0.0, -0.5, -0.866, 0.0, -0.5, -0.866, 0.0, -5.735e-07, 0.0, 1.0, -5.735e-07, 0.0, 1.0, -5.735e-07, 0.0, 1.0, -5.735e-07, 0.0, 1.0, -5.735e-07, 0.0, 1.0, -5.735e-07, 0.0, 1.0, -1.0, 0.0, 0.0, -1.0, 0.0, 0.0, -1.0, 0.0, 0.0, -1.0, 0.0, 0.0, -0.5, 0.866, -1.854e-07, -0.5, 0.866, -1.854e-07, -0.5, 0.866, -1.854e-07, -0.5, 0.866, -1.854e-07, -0.5, 0.866, -1.854e-07, -0.5, 0.866, -1.854e-07, -1.0, 0.0, 0.0, -1.0, 0.0, 0.0, -1.0, 0.0, 0.0, -1.0, 0.0, 0.0, 1.0, 0.0, 0.0, 1.0, 0.0, 0.0, 1.0, 0.0, 0.0, 1.0, 0.0, 0.0, 0.0, 0.0, 1.0, 0.0, 0.0, 1.0, 0.0, 0.0, 1.0, 0.0, 0.0, 1.0, 0.0, 0.0, 1.0, 0.0, 0.0, 1.0])] * 3)])
arm_armature_001 = bpy.data.armatures.new('Armature.001')  # bones are not reproduced

# ---- objects
ob_body = bpy.data.objects.new('Body', me_cube)
ob_armature = bpy.data.objects.new('Armature', arm_armature_001)
ob_cylinder = bpy.data.objects.new('Cylinder', me_cylinder)
ob_cylinder_001 = bpy.data.objects.new('Cylinder.001', me_cylinder_002)
ob_pump = bpy.data.objects.new('Pump', me_pump)
ob_shotgun = bpy.data.objects.new('Shotgun', me_shotgun)

# ---- transforms, parenting, visibility, modifiers, constraints
ob_body.parent = ob_armature
ob_body.location = (0.0, 0.0, 0.0)
ob_body.rotation_euler = (0.0, -0.0, 3.142)
ob_body.lock_rotations_4d = False
ob_body.empty_display_type = 'ARROWS'
ob_body.lineart.crease_threshold = 0.0
_vg = ob_body.vertex_groups.new(name='Spine')
for _i, _w in zip([1, 3, 4, 7, 8, 9, 10, 11, 12, 15, 24, 25, 26, 27, 71, 73, 74, 75, 76, 79, 88, 89], [0.818, 0.803, 0.9162, 0.9184, 0.814, 0.1078, 0.1006, 0.8082, 0.08609, 0.086, 0.002334, 0.007806, 0.1302, 0.113, 0.818, 0.803, 0.1078, 0.1006, 0.08609, 0.086, 0.002334, 0.007806]): _vg.add([_i], _w, 'REPLACE')
_vg = ob_body.vertex_groups.new(name='Spine.001')
for _i, _w in zip([0, 2, 3, 4, 5, 6, 7, 24, 25, 26, 27, 44, 45, 46, 47, 70, 72, 73, 88, 89, 106, 107], [0.05634, 0.01316, 0.0189, 0.04795, 0.8821, 0.8185, 0.05685, 0.02078, 0.04322, 0.7293, 0.7687, 0.6237, 0.2893, 0.9155, 0.8144, 0.05634, 0.01316, 0.0189, 0.02078, 0.04322, 0.6237, 0.2893]): _vg.add([_i], _w, 'REPLACE')
_vg = ob_body.vertex_groups.new(name='Neck')
for _i, _w in zip([48, 49, 50, 51, 52, 53, 54, 55, 60, 61, 63, 64, 65, 66, 67, 68, 69, 108, 109, 110, 111, 114, 115, 116, 117, 118], [0.6555, 0.6582, 0.7135, 0.7337, 0.4933, 0.4937, 0.5037, 0.5085, 0.4205, 0.4424, 0.007219, 0.06627, 0.08231, 0.08808, 0.08334, 0.1053, 0.09296, 0.6555, 0.6582, 0.4933, 0.4937, 0.4424, 0.007219, 0.08808, 0.08334, 0.09296]): _vg.add([_i], _w, 'REPLACE')
_vg = ob_body.vertex_groups.new(name='Head')
for _i, _w in zip([48, 49, 50, 51, 52, 53, 54, 55, 56, 57, 58, 59, 60, 61, 62, 63, 64, 65, 66, 67, 68, 69, 108, 109, 110, 111, 112, 113, 114, 115, 116, 117, 118], [0.3445, 0.3418, 0.2865, 0.2663, 0.5067, 0.5063, 0.4963, 0.4915, 0.9879, 0.9829, 0.9946, 0.9885, 0.5795, 0.5576, 0.975, 0.9714, 0.9337, 0.9177, 0.9119, 0.9167, 0.8947, 0.907, 0.3445, 0.3418, 0.5067, 0.5063, 0.9879, 0.9829, 0.5576, 0.9714, 0.9119, 0.9167, 0.907]): _vg.add([_i], _w, 'REPLACE')
_vg = ob_body.vertex_groups.new(name='Right')
for _i, _w in zip([0, 1, 2, 3, 5, 6, 24, 25, 26, 27, 28, 29, 30, 31, 44, 45, 46, 47], [0.8747, 0.08349, 0.8956, 0.0756, 0.04944, 0.08343, 0.8678, 0.8463, 0.06331, 0.05298, 0.15, 0.5002, 0.5045, 0.1503, 0.3377, 0.6669, 0.02531, 0.08733]): _vg.add([_i], _w, 'REPLACE')
_vg = ob_body.vertex_groups.new(name='Right.001')
for _i, _w in zip([0, 2, 24, 25, 28, 29, 30, 31, 32, 33, 34, 35], [0.06604, 0.06741, 0.06513, 0.07113, 0.8424, 0.4878, 0.4835, 0.8407, 0.9739, 0.973, 0.988, 0.9885]): _vg.add([_i], _w, 'REPLACE')
_vg = ob_body.vertex_groups.new(name='Right.002')
_vg = ob_body.vertex_groups.new(name='Right.003')
for _i, _w in zip([36, 37, 38, 39, 40, 41, 42, 43], [0.989, 0.9887, 0.9836, 0.9839, 0.9971, 0.9969, 0.9985, 0.9982]): _vg.add([_i], _w, 'REPLACE')
_vg = ob_body.vertex_groups.new(name='Left')
for _i, _w in zip([5, 6, 26, 27, 46, 47, 70, 71, 72, 73, 88, 89, 90, 91, 92, 93, 106, 107], [0.04944, 0.08343, 0.06331, 0.05298, 0.02531, 0.08733, 0.8747, 0.08349, 0.8956, 0.0756, 0.8678, 0.8463, 0.15, 0.5002, 0.5045, 0.1503, 0.3377, 0.6669]): _vg.add([_i], _w, 'REPLACE')
_vg = ob_body.vertex_groups.new(name='Left.001')
for _i, _w in zip([70, 72, 88, 89, 90, 91, 92, 93, 94, 95, 96, 97], [0.06604, 0.06741, 0.06513, 0.07113, 0.8424, 0.4878, 0.4835, 0.8407, 0.9739, 0.973, 0.988, 0.9885]): _vg.add([_i], _w, 'REPLACE')
_vg = ob_body.vertex_groups.new(name='Left.002')
_vg = ob_body.vertex_groups.new(name='Left.003')
for _i, _w in zip([98, 99, 100, 101, 102, 103, 104, 105], [0.989, 0.9887, 0.9836, 0.9839, 0.9971, 0.9969, 0.9985, 0.9982]): _vg.add([_i], _w, 'REPLACE')
_vg = ob_body.vertex_groups.new(name='LeftLeg')
for _i, _w in zip([8, 11, 71, 73, 74, 75, 76, 77, 78, 79], [0.09041, 0.09307, 0.06856, 0.0759, 0.877, 0.8854, 0.8701, 0.9617, 0.9614, 0.8693]): _vg.add([_i], _w, 'REPLACE')
_vg = ob_body.vertex_groups.new(name='LeftLeg.001')
for _i, _w in zip([80, 81, 82, 83, 84], [0.4573, 0.02565, 0.02221, 0.4577, 0.005216]): _vg.add([_i], _w, 'REPLACE')
_vg = ob_body.vertex_groups.new(name='LeftLeg.002')
for _i, _w in zip([80, 81, 82, 83, 84, 85, 86, 87], [0.5313, 0.9508, 0.9537, 0.5317, 0.9717, 0.997, 1.0, 0.9828]): _vg.add([_i], _w, 'REPLACE')
_vg = ob_body.vertex_groups.new(name='RightLeg')
for _i, _w in zip([1, 3, 8, 9, 10, 11, 12, 13, 14, 15], [0.06856, 0.0759, 0.09041, 0.877, 0.8854, 0.09307, 0.8701, 0.9617, 0.9614, 0.8693]): _vg.add([_i], _w, 'REPLACE')
_vg = ob_body.vertex_groups.new(name='RightLeg.001')
for _i, _w in zip([16, 17, 18, 19, 20], [0.4573, 0.02565, 0.02221, 0.4577, 0.005216]): _vg.add([_i], _w, 'REPLACE')
_vg = ob_body.vertex_groups.new(name='RightLeg.002')
for _i, _w in zip([16, 17, 18, 19, 20, 21, 22, 23], [0.5313, 0.9508, 0.9537, 0.5317, 0.9717, 0.997, 1.0, 0.9828]): _vg.add([_i], _w, 'REPLACE')
_m = ob_body.modifiers.new('Armature', 'ARMATURE')
_m.object = ob_armature
ob_armature.location = (0.0, 0.0, 0.0)
ob_armature.show_in_front = True
ob_cylinder.parent = ob_armature
ob_cylinder.location = (0.1577, -0.3141, 0.09416)
ob_cylinder.rotation_euler = (0.7728, -0.1525, 1.256)
ob_cylinder.scale = (1.0, 1.0, 1.0)
ob_cylinder_001.parent = ob_armature
ob_cylinder_001.location = (0.1892, -0.3301, 0.1295)
ob_cylinder_001.rotation_euler = (0.7728, -0.1525, 1.256)
ob_cylinder_001.scale = (1.5, 1.5, 1.0)
ob_pump.parent = ob_shotgun
ob_pump.location = (0.0, 0.0, 0.0)
ob_shotgun.parent = ob_armature
ob_shotgun.location = (-0.05, 0.5, 3.775e-09)
ob_shotgun.rotation_euler = (4.712, -1.571, 0.0)

# ---- collection membership
scene.collection.objects.link(ob_body)
scene.collection.objects.link(ob_armature)
scene.collection.objects.link(ob_cylinder)
scene.collection.objects.link(ob_cylinder_001)
scene.collection.objects.link(ob_pump)
scene.collection.objects.link(ob_shotgun)

# ---- scene / render settings (as saved in the file)
scene.frame_start = 1; scene.frame_end = 250; scene.frame_set(107)
scene.render.engine = 'BLENDER_EEVEE_NEXT'
scene.cycles.sampling_pattern = 'TABULATED_SOBOL'
scene.cycles.use_light_tree = False
scene.view_settings.view_transform = 'Filmic'
bpy.context.view_layer.update()

# ---- added for rendering (the .blend has no active camera and no usable light): camera, sun
cam_auto = bpy.data.cameras.new('AutoCamera')
cam_auto.lens = 50.0
cam_auto.sensor_width = 36.0
cam_auto.clip_end = 1000.0
ob_auto_camera = bpy.data.objects.new('AutoCamera', cam_auto)
scene.collection.objects.link(ob_auto_camera)
ob_auto_camera.location = (2.58152, -3.17053, 1.45771)
ob_auto_camera.rotation_euler = (1.09748, -7.21219e-08, 0.694738)
scene.camera = ob_auto_camera
light_auto_sun = bpy.data.lights.new('AutoSun', 'SUN')
light_auto_sun.energy = 3.0
light_auto_sun.angle = 0.0523599
ob_auto_sun = bpy.data.objects.new('AutoSun', light_auto_sun)
scene.collection.objects.link(ob_auto_sun)
ob_auto_sun.rotation_euler = (0.872665, 0.174533, 0.523599)
bpy.context.view_layer.update()
